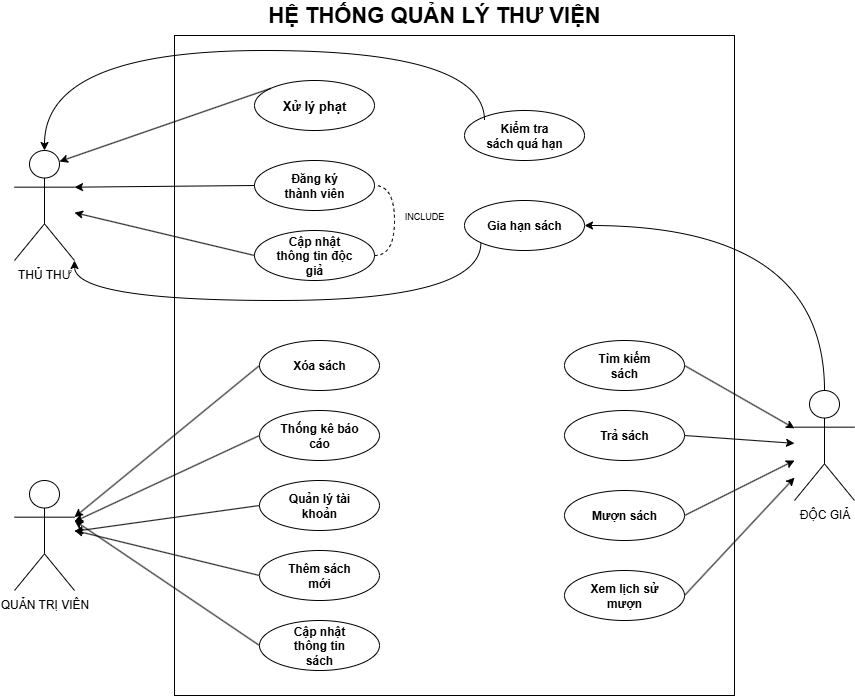

The diagram above was exported from draw.io. Its source (the exported page's mxGraphModel, read from the mxfile embedded in the PNG):
<mxGraphModel dx="1880" dy="1036" grid="1" gridSize="10" guides="1" tooltips="1" connect="1" arrows="1" fold="1" page="1" pageScale="1" pageWidth="1169" pageHeight="826" background="none" math="0" shadow="0">
  <root>
    <mxCell id="0" />
    <mxCell id="1" parent="0" />
    <mxCell id="3Fe71uvZrLHyJvkdm9pa-41" value="" style="rounded=0;whiteSpace=wrap;html=1;" vertex="1" parent="1">
      <mxGeometry x="320" y="75" width="560" height="660" as="geometry" />
    </mxCell>
    <mxCell id="3Fe71uvZrLHyJvkdm9pa-42" value="&lt;font style=&quot;font-size: 22px;&quot;&gt;&lt;b style=&quot;&quot;&gt;HỆ THỐNG QUẢN LÝ THƯ VIỆN&lt;/b&gt;&lt;/font&gt;" style="text;html=1;align=center;verticalAlign=middle;whiteSpace=wrap;rounded=0;" vertex="1" parent="1">
      <mxGeometry x="390" y="40" width="380" height="30" as="geometry" />
    </mxCell>
    <mxCell id="3Fe71uvZrLHyJvkdm9pa-43" value="THỦ THƯ" style="shape=umlActor;verticalLabelPosition=bottom;verticalAlign=top;html=1;outlineConnect=0;" vertex="1" parent="1">
      <mxGeometry x="160" y="190" width="60" height="110" as="geometry" />
    </mxCell>
    <mxCell id="3Fe71uvZrLHyJvkdm9pa-96" style="edgeStyle=orthogonalEdgeStyle;rounded=0;orthogonalLoop=1;jettySize=auto;html=1;exitX=0.5;exitY=0;exitDx=0;exitDy=0;exitPerimeter=0;entryX=1;entryY=0.5;entryDx=0;entryDy=0;curved=1;" edge="1" parent="1" source="3Fe71uvZrLHyJvkdm9pa-44" target="3Fe71uvZrLHyJvkdm9pa-54">
      <mxGeometry relative="1" as="geometry" />
    </mxCell>
    <mxCell id="3Fe71uvZrLHyJvkdm9pa-44" value="ĐỘC GIẢ" style="shape=umlActor;verticalLabelPosition=bottom;verticalAlign=top;html=1;outlineConnect=0;" vertex="1" parent="1">
      <mxGeometry x="940" y="430" width="60" height="110" as="geometry" />
    </mxCell>
    <mxCell id="3Fe71uvZrLHyJvkdm9pa-45" value="QUẢN TRỊ VIÊN" style="shape=umlActor;verticalLabelPosition=bottom;verticalAlign=top;html=1;outlineConnect=0;" vertex="1" parent="1">
      <mxGeometry x="160" y="520" width="60" height="110" as="geometry" />
    </mxCell>
    <mxCell id="3Fe71uvZrLHyJvkdm9pa-46" value="" style="ellipse;whiteSpace=wrap;html=1;" vertex="1" parent="1">
      <mxGeometry x="400" y="120" width="120" height="50" as="geometry" />
    </mxCell>
    <mxCell id="3Fe71uvZrLHyJvkdm9pa-47" value="&lt;b&gt;&lt;font style=&quot;font-size: 13px;&quot;&gt;Xử lý phạt&lt;/font&gt;&lt;/b&gt;" style="text;html=1;align=center;verticalAlign=middle;whiteSpace=wrap;rounded=0;" vertex="1" parent="1">
      <mxGeometry x="420" y="130" width="80" height="30" as="geometry" />
    </mxCell>
    <mxCell id="3Fe71uvZrLHyJvkdm9pa-48" value="" style="ellipse;whiteSpace=wrap;html=1;" vertex="1" parent="1">
      <mxGeometry x="610" y="150" width="120" height="50" as="geometry" />
    </mxCell>
    <mxCell id="3Fe71uvZrLHyJvkdm9pa-49" value="&lt;b&gt;Kiểm tra sách quá hạn&lt;/b&gt;" style="text;html=1;align=center;verticalAlign=middle;whiteSpace=wrap;rounded=0;" vertex="1" parent="1">
      <mxGeometry x="630" y="160" width="80" height="30" as="geometry" />
    </mxCell>
    <mxCell id="3Fe71uvZrLHyJvkdm9pa-50" value="" style="ellipse;whiteSpace=wrap;html=1;" vertex="1" parent="1">
      <mxGeometry x="400" y="200" width="120" height="50" as="geometry" />
    </mxCell>
    <mxCell id="3Fe71uvZrLHyJvkdm9pa-51" value="&lt;b&gt;Đăng ký thành viên&lt;/b&gt;" style="text;html=1;align=center;verticalAlign=middle;whiteSpace=wrap;rounded=0;" vertex="1" parent="1">
      <mxGeometry x="420" y="210" width="80" height="30" as="geometry" />
    </mxCell>
    <mxCell id="3Fe71uvZrLHyJvkdm9pa-82" style="rounded=0;orthogonalLoop=1;jettySize=auto;html=1;exitX=0;exitY=0.5;exitDx=0;exitDy=0;" edge="1" parent="1" source="3Fe71uvZrLHyJvkdm9pa-52" target="3Fe71uvZrLHyJvkdm9pa-43">
      <mxGeometry relative="1" as="geometry" />
    </mxCell>
    <mxCell id="3Fe71uvZrLHyJvkdm9pa-52" value="" style="ellipse;whiteSpace=wrap;html=1;" vertex="1" parent="1">
      <mxGeometry x="400" y="270" width="120" height="50" as="geometry" />
    </mxCell>
    <mxCell id="3Fe71uvZrLHyJvkdm9pa-53" value="&lt;b&gt;Cập nhật thông tin độc giả&lt;/b&gt;" style="text;html=1;align=center;verticalAlign=middle;whiteSpace=wrap;rounded=0;" vertex="1" parent="1">
      <mxGeometry x="420" y="280" width="80" height="30" as="geometry" />
    </mxCell>
    <mxCell id="3Fe71uvZrLHyJvkdm9pa-54" value="" style="ellipse;whiteSpace=wrap;html=1;" vertex="1" parent="1">
      <mxGeometry x="610" y="240" width="120" height="50" as="geometry" />
    </mxCell>
    <mxCell id="3Fe71uvZrLHyJvkdm9pa-55" value="&lt;b&gt;Gia hạn sách&lt;/b&gt;" style="text;html=1;align=center;verticalAlign=middle;whiteSpace=wrap;rounded=0;" vertex="1" parent="1">
      <mxGeometry x="630" y="250" width="80" height="30" as="geometry" />
    </mxCell>
    <mxCell id="3Fe71uvZrLHyJvkdm9pa-56" value="" style="ellipse;whiteSpace=wrap;html=1;" vertex="1" parent="1">
      <mxGeometry x="405" y="380" width="120" height="50" as="geometry" />
    </mxCell>
    <mxCell id="3Fe71uvZrLHyJvkdm9pa-57" value="&lt;b&gt;Xóa sách&lt;/b&gt;" style="text;html=1;align=center;verticalAlign=middle;whiteSpace=wrap;rounded=0;" vertex="1" parent="1">
      <mxGeometry x="425" y="390" width="80" height="30" as="geometry" />
    </mxCell>
    <mxCell id="3Fe71uvZrLHyJvkdm9pa-88" style="rounded=0;orthogonalLoop=1;jettySize=auto;html=1;exitX=0;exitY=0.5;exitDx=0;exitDy=0;" edge="1" parent="1" source="3Fe71uvZrLHyJvkdm9pa-58" target="3Fe71uvZrLHyJvkdm9pa-45">
      <mxGeometry relative="1" as="geometry" />
    </mxCell>
    <mxCell id="3Fe71uvZrLHyJvkdm9pa-58" value="" style="ellipse;whiteSpace=wrap;html=1;" vertex="1" parent="1">
      <mxGeometry x="405" y="450" width="120" height="50" as="geometry" />
    </mxCell>
    <mxCell id="3Fe71uvZrLHyJvkdm9pa-59" value="&lt;b&gt;Thống kê báo cáo&lt;/b&gt;" style="text;html=1;align=center;verticalAlign=middle;whiteSpace=wrap;rounded=0;" vertex="1" parent="1">
      <mxGeometry x="425" y="460" width="80" height="30" as="geometry" />
    </mxCell>
    <mxCell id="3Fe71uvZrLHyJvkdm9pa-89" style="rounded=0;orthogonalLoop=1;jettySize=auto;html=1;exitX=0;exitY=0.5;exitDx=0;exitDy=0;" edge="1" parent="1" source="3Fe71uvZrLHyJvkdm9pa-60" target="3Fe71uvZrLHyJvkdm9pa-45">
      <mxGeometry relative="1" as="geometry" />
    </mxCell>
    <mxCell id="3Fe71uvZrLHyJvkdm9pa-60" value="" style="ellipse;whiteSpace=wrap;html=1;" vertex="1" parent="1">
      <mxGeometry x="405" y="520" width="120" height="50" as="geometry" />
    </mxCell>
    <mxCell id="3Fe71uvZrLHyJvkdm9pa-61" value="&lt;b&gt;Quản lý tài khoản&lt;/b&gt;" style="text;html=1;align=center;verticalAlign=middle;whiteSpace=wrap;rounded=0;" vertex="1" parent="1">
      <mxGeometry x="425" y="530" width="80" height="30" as="geometry" />
    </mxCell>
    <mxCell id="3Fe71uvZrLHyJvkdm9pa-90" style="rounded=0;orthogonalLoop=1;jettySize=auto;html=1;exitX=0;exitY=0.5;exitDx=0;exitDy=0;" edge="1" parent="1" source="3Fe71uvZrLHyJvkdm9pa-62">
      <mxGeometry relative="1" as="geometry">
        <mxPoint x="220" y="570" as="targetPoint" />
      </mxGeometry>
    </mxCell>
    <mxCell id="3Fe71uvZrLHyJvkdm9pa-62" value="" style="ellipse;whiteSpace=wrap;html=1;" vertex="1" parent="1">
      <mxGeometry x="405" y="590" width="120" height="50" as="geometry" />
    </mxCell>
    <mxCell id="3Fe71uvZrLHyJvkdm9pa-63" value="&lt;b&gt;Thêm sách mới&lt;/b&gt;" style="text;html=1;align=center;verticalAlign=middle;whiteSpace=wrap;rounded=0;" vertex="1" parent="1">
      <mxGeometry x="425" y="600" width="80" height="30" as="geometry" />
    </mxCell>
    <mxCell id="3Fe71uvZrLHyJvkdm9pa-91" style="rounded=0;orthogonalLoop=1;jettySize=auto;html=1;exitX=0;exitY=0.5;exitDx=0;exitDy=0;" edge="1" parent="1" source="3Fe71uvZrLHyJvkdm9pa-66">
      <mxGeometry relative="1" as="geometry">
        <mxPoint x="220" y="560" as="targetPoint" />
      </mxGeometry>
    </mxCell>
    <mxCell id="3Fe71uvZrLHyJvkdm9pa-66" value="" style="ellipse;whiteSpace=wrap;html=1;" vertex="1" parent="1">
      <mxGeometry x="405" y="660" width="120" height="50" as="geometry" />
    </mxCell>
    <mxCell id="3Fe71uvZrLHyJvkdm9pa-67" value="&lt;b&gt;Cập nhật thông tin sách&lt;/b&gt;" style="text;html=1;align=center;verticalAlign=middle;whiteSpace=wrap;rounded=0;" vertex="1" parent="1">
      <mxGeometry x="425" y="670" width="80" height="30" as="geometry" />
    </mxCell>
    <mxCell id="3Fe71uvZrLHyJvkdm9pa-92" style="rounded=0;orthogonalLoop=1;jettySize=auto;html=1;exitX=1;exitY=0.5;exitDx=0;exitDy=0;" edge="1" parent="1" source="3Fe71uvZrLHyJvkdm9pa-70" target="3Fe71uvZrLHyJvkdm9pa-44">
      <mxGeometry relative="1" as="geometry" />
    </mxCell>
    <mxCell id="3Fe71uvZrLHyJvkdm9pa-70" value="" style="ellipse;whiteSpace=wrap;html=1;" vertex="1" parent="1">
      <mxGeometry x="710" y="380" width="120" height="50" as="geometry" />
    </mxCell>
    <mxCell id="3Fe71uvZrLHyJvkdm9pa-71" value="&lt;b&gt;Tìm kiếm sách&lt;/b&gt;" style="text;html=1;align=center;verticalAlign=middle;whiteSpace=wrap;rounded=0;" vertex="1" parent="1">
      <mxGeometry x="730" y="390" width="80" height="30" as="geometry" />
    </mxCell>
    <mxCell id="3Fe71uvZrLHyJvkdm9pa-93" style="rounded=0;orthogonalLoop=1;jettySize=auto;html=1;exitX=1;exitY=0.5;exitDx=0;exitDy=0;" edge="1" parent="1" source="3Fe71uvZrLHyJvkdm9pa-72" target="3Fe71uvZrLHyJvkdm9pa-44">
      <mxGeometry relative="1" as="geometry" />
    </mxCell>
    <mxCell id="3Fe71uvZrLHyJvkdm9pa-72" value="" style="ellipse;whiteSpace=wrap;html=1;" vertex="1" parent="1">
      <mxGeometry x="710" y="450" width="120" height="50" as="geometry" />
    </mxCell>
    <mxCell id="3Fe71uvZrLHyJvkdm9pa-73" value="&lt;b&gt;Trả sách&lt;/b&gt;" style="text;html=1;align=center;verticalAlign=middle;whiteSpace=wrap;rounded=0;" vertex="1" parent="1">
      <mxGeometry x="730" y="460" width="80" height="30" as="geometry" />
    </mxCell>
    <mxCell id="3Fe71uvZrLHyJvkdm9pa-94" style="rounded=0;orthogonalLoop=1;jettySize=auto;html=1;exitX=1;exitY=0.5;exitDx=0;exitDy=0;" edge="1" parent="1" source="3Fe71uvZrLHyJvkdm9pa-74" target="3Fe71uvZrLHyJvkdm9pa-44">
      <mxGeometry relative="1" as="geometry" />
    </mxCell>
    <mxCell id="3Fe71uvZrLHyJvkdm9pa-74" value="" style="ellipse;whiteSpace=wrap;html=1;" vertex="1" parent="1">
      <mxGeometry x="710" y="530" width="120" height="50" as="geometry" />
    </mxCell>
    <mxCell id="3Fe71uvZrLHyJvkdm9pa-75" value="&lt;b&gt;Mượn sách&lt;/b&gt;" style="text;html=1;align=center;verticalAlign=middle;whiteSpace=wrap;rounded=0;" vertex="1" parent="1">
      <mxGeometry x="730" y="540" width="80" height="30" as="geometry" />
    </mxCell>
    <mxCell id="3Fe71uvZrLHyJvkdm9pa-95" style="rounded=0;orthogonalLoop=1;jettySize=auto;html=1;exitX=1;exitY=0.5;exitDx=0;exitDy=0;" edge="1" parent="1" source="3Fe71uvZrLHyJvkdm9pa-78" target="3Fe71uvZrLHyJvkdm9pa-44">
      <mxGeometry relative="1" as="geometry" />
    </mxCell>
    <mxCell id="3Fe71uvZrLHyJvkdm9pa-78" value="" style="ellipse;whiteSpace=wrap;html=1;" vertex="1" parent="1">
      <mxGeometry x="710" y="610" width="120" height="50" as="geometry" />
    </mxCell>
    <mxCell id="3Fe71uvZrLHyJvkdm9pa-79" value="&lt;b&gt;Xem lịch sử mượn&lt;/b&gt;" style="text;html=1;align=center;verticalAlign=middle;whiteSpace=wrap;rounded=0;" vertex="1" parent="1">
      <mxGeometry x="730" y="620" width="80" height="30" as="geometry" />
    </mxCell>
    <mxCell id="3Fe71uvZrLHyJvkdm9pa-80" style="rounded=0;orthogonalLoop=1;jettySize=auto;html=1;exitX=0;exitY=0;exitDx=0;exitDy=0;entryX=0.75;entryY=0.1;entryDx=0;entryDy=0;entryPerimeter=0;" edge="1" parent="1" source="3Fe71uvZrLHyJvkdm9pa-46" target="3Fe71uvZrLHyJvkdm9pa-43">
      <mxGeometry relative="1" as="geometry" />
    </mxCell>
    <mxCell id="3Fe71uvZrLHyJvkdm9pa-81" style="rounded=0;orthogonalLoop=1;jettySize=auto;html=1;exitX=0;exitY=0.5;exitDx=0;exitDy=0;entryX=1;entryY=0.3333333333333333;entryDx=0;entryDy=0;entryPerimeter=0;" edge="1" parent="1" source="3Fe71uvZrLHyJvkdm9pa-50" target="3Fe71uvZrLHyJvkdm9pa-43">
      <mxGeometry relative="1" as="geometry" />
    </mxCell>
    <mxCell id="3Fe71uvZrLHyJvkdm9pa-85" style="edgeStyle=orthogonalEdgeStyle;rounded=0;orthogonalLoop=1;jettySize=auto;html=1;exitX=0;exitY=0;exitDx=0;exitDy=0;entryX=0.5;entryY=0;entryDx=0;entryDy=0;entryPerimeter=0;curved=1;" edge="1" parent="1" source="3Fe71uvZrLHyJvkdm9pa-49" target="3Fe71uvZrLHyJvkdm9pa-43">
      <mxGeometry relative="1" as="geometry">
        <Array as="points">
          <mxPoint x="630" y="90" />
          <mxPoint x="190" y="90" />
        </Array>
      </mxGeometry>
    </mxCell>
    <mxCell id="3Fe71uvZrLHyJvkdm9pa-86" style="edgeStyle=orthogonalEdgeStyle;rounded=0;orthogonalLoop=1;jettySize=auto;html=1;exitX=0;exitY=1;exitDx=0;exitDy=0;entryX=1;entryY=1;entryDx=0;entryDy=0;entryPerimeter=0;curved=1;" edge="1" parent="1" source="3Fe71uvZrLHyJvkdm9pa-54" target="3Fe71uvZrLHyJvkdm9pa-43">
      <mxGeometry relative="1" as="geometry">
        <Array as="points">
          <mxPoint x="627" y="340" />
          <mxPoint x="220" y="340" />
        </Array>
      </mxGeometry>
    </mxCell>
    <mxCell id="3Fe71uvZrLHyJvkdm9pa-87" style="rounded=0;orthogonalLoop=1;jettySize=auto;html=1;exitX=0;exitY=0.5;exitDx=0;exitDy=0;entryX=1;entryY=0.3333333333333333;entryDx=0;entryDy=0;entryPerimeter=0;" edge="1" parent="1" source="3Fe71uvZrLHyJvkdm9pa-56" target="3Fe71uvZrLHyJvkdm9pa-45">
      <mxGeometry relative="1" as="geometry" />
    </mxCell>
    <mxCell id="3Fe71uvZrLHyJvkdm9pa-97" value="" style="endArrow=none;dashed=1;html=1;rounded=0;entryX=1;entryY=0.5;entryDx=0;entryDy=0;exitX=1;exitY=0.5;exitDx=0;exitDy=0;edgeStyle=orthogonalEdgeStyle;curved=1;" edge="1" parent="1" source="3Fe71uvZrLHyJvkdm9pa-52" target="3Fe71uvZrLHyJvkdm9pa-50">
      <mxGeometry width="50" height="50" relative="1" as="geometry">
        <mxPoint x="530" y="310" as="sourcePoint" />
        <mxPoint x="580" y="260" as="targetPoint" />
        <Array as="points">
          <mxPoint x="540" y="295" />
          <mxPoint x="540" y="225" />
        </Array>
      </mxGeometry>
    </mxCell>
    <mxCell id="3Fe71uvZrLHyJvkdm9pa-98" value="&lt;font style=&quot;font-size: 9px;&quot;&gt;INCLUDE&lt;/font&gt;" style="text;html=1;align=center;verticalAlign=middle;whiteSpace=wrap;rounded=0;" vertex="1" parent="1">
      <mxGeometry x="540" y="240" width="60" height="30" as="geometry" />
    </mxCell>
  </root>
</mxGraphModel>